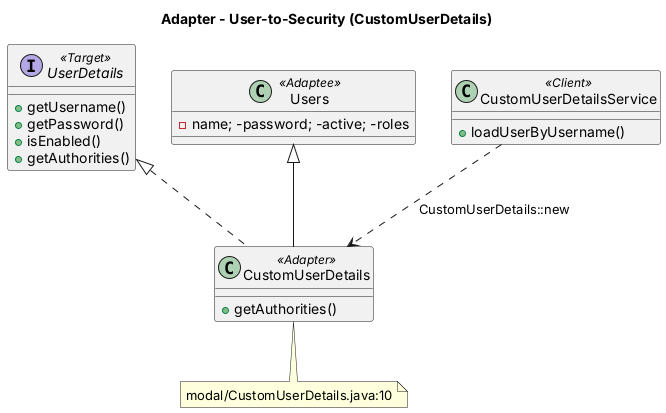

The diagram above was rendered by PlantUML. Its source (embedded in the PNG):
@startuml adapter
title Adapter - User-to-Security (CustomUserDetails)
skinparam shadowing false
interface UserDetails <<Target>> {
  +getUsername()
  +getPassword()
  +isEnabled()
  +getAuthorities()
}
class Users <<Adaptee>> {
  -name; -password; -active; -roles
}
class CustomUserDetails <<Adapter>> {
  +getAuthorities()
}
class CustomUserDetailsService <<Client>> {
  +loadUserByUsername()
}
Users <|-- CustomUserDetails
UserDetails <|.. CustomUserDetails
CustomUserDetailsService ..> CustomUserDetails : CustomUserDetails::new
note bottom of CustomUserDetails : modal/CustomUserDetails.java:10
@enduml